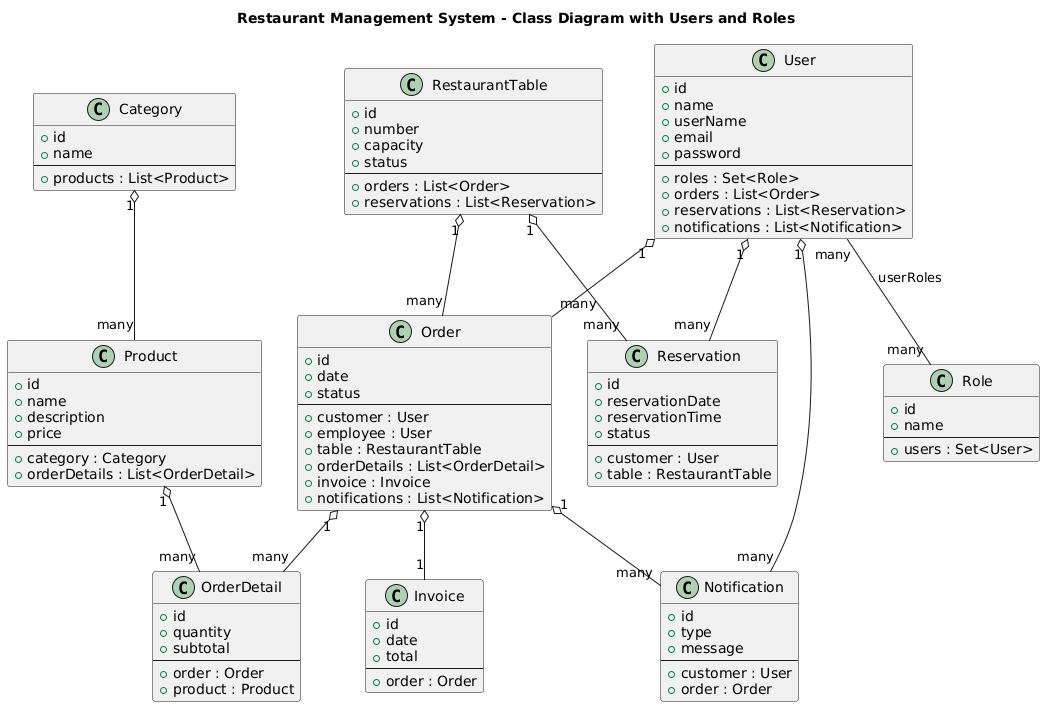

The diagram above was rendered by PlantUML. Its source (embedded in the PNG):
@startuml
title Restaurant Management System - Class Diagram with Users and Roles

' === CLASSES ===
class User {
  + id
  + name
  + userName
  + email
  + password
  --
  + roles : Set<Role>
  + orders : List<Order>
  + reservations : List<Reservation>
  + notifications : List<Notification>
}

class Role {
  + id
  + name
  --
  + users : Set<User>
}

class RestaurantTable {
  + id
  + number
  + capacity
  + status
  --
  + orders : List<Order>
  + reservations : List<Reservation>
}

class Category {
  + id
  + name
  --
  + products : List<Product>
}

class Product {
  + id
  + name
  + description
  + price
  --
  + category : Category
  + orderDetails : List<OrderDetail>
}

class Order {
  + id
  + date
  + status
  --
  + customer : User
  + employee : User
  + table : RestaurantTable
  + orderDetails : List<OrderDetail>
  + invoice : Invoice
  + notifications : List<Notification>
}

class OrderDetail {
  + id
  + quantity
  + subtotal
  --
  + order : Order
  + product : Product
}

class Reservation {
  + id
  + reservationDate
  + reservationTime
  + status
  --
  + customer : User
  + table : RestaurantTable
}

class Invoice {
  + id
  + date
  + total
  --
  + order : Order
}

class Notification {
  + id
  + type
  + message
  --
  + customer : User
  + order : Order
}

' === RELATIONSHIPS ===
User "many" -- "many" Role : userRoles

User "1" o-- "many" Order
User "1" o-- "many" Reservation
User "1" o-- "many" Notification

Category "1" o-- "many" Product
RestaurantTable "1" o-- "many" Order

Order "1" o-- "many" OrderDetail
Product "1" o-- "many" OrderDetail

Order "1" o-- "1" Invoice
Order "1" o-- "many" Notification

RestaurantTable "1" o-- "many" Reservation
@enduml